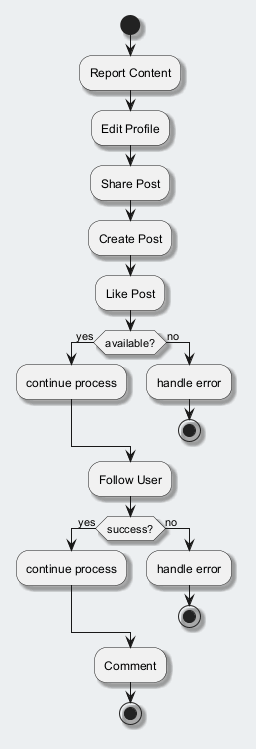

The diagram above was rendered by PlantUML. Its source (embedded in the PNG):
@startuml
skinparam backgroundColor #ECEFF1
skinparam classBackgroundColor #FFFFFF
skinparam classBorderColor #455A64
skinparam shadowing true
start
:Report Content;
:Edit Profile;
:Share Post;
:Create Post;
:Like Post;
if (available?) then (yes)
:continue process;
else (no)
:handle error;
stop
endif
:Follow User;
if (success?) then (yes)
:continue process;
else (no)
:handle error;
stop
endif
:Comment;
stop
@enduml